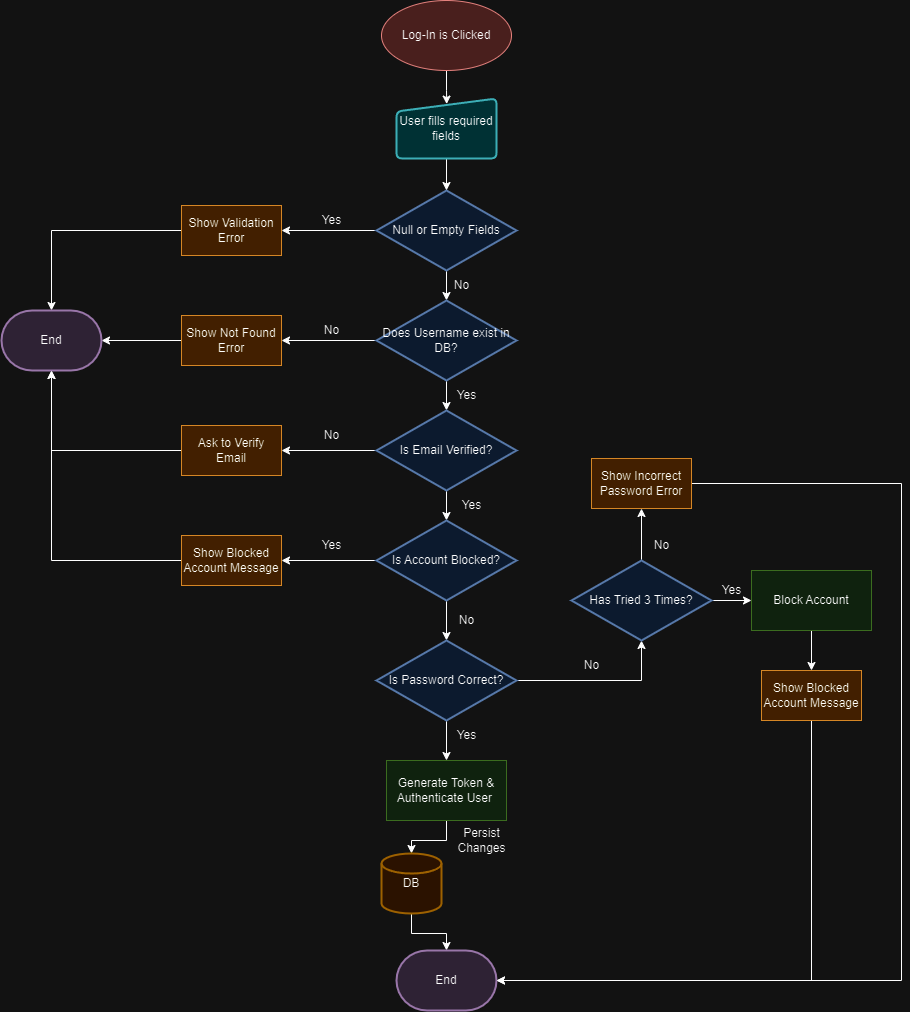

The diagram above was exported from draw.io. Its source (the exported page's mxGraphModel, read from the mxfile embedded in the PNG):
<mxGraphModel dx="2261" dy="750" grid="1" gridSize="10" guides="1" tooltips="1" connect="1" arrows="1" fold="1" page="1" pageScale="1" pageWidth="827" pageHeight="1169" math="0" shadow="0">
  <root>
    <mxCell id="0" />
    <mxCell id="1" parent="0" />
    <mxCell id="75uyfk44gSbij0Wu1246-12" style="edgeStyle=orthogonalEdgeStyle;rounded=0;orthogonalLoop=1;jettySize=auto;html=1;entryX=0.502;entryY=0.093;entryDx=0;entryDy=0;entryPerimeter=0;" edge="1" parent="1" source="75uyfk44gSbij0Wu1246-1" target="75uyfk44gSbij0Wu1246-9">
      <mxGeometry relative="1" as="geometry" />
    </mxCell>
    <mxCell id="75uyfk44gSbij0Wu1246-1" value="Log-In is Clicked" style="ellipse;whiteSpace=wrap;html=1;fillColor=#f8cecc;strokeColor=#b85450;fillStyle=auto;" vertex="1" parent="1">
      <mxGeometry x="360" y="10" width="130" height="70" as="geometry" />
    </mxCell>
    <mxCell id="75uyfk44gSbij0Wu1246-22" style="edgeStyle=orthogonalEdgeStyle;rounded=0;orthogonalLoop=1;jettySize=auto;html=1;entryX=1;entryY=0.5;entryDx=0;entryDy=0;" edge="1" parent="1" source="75uyfk44gSbij0Wu1246-2" target="75uyfk44gSbij0Wu1246-6">
      <mxGeometry relative="1" as="geometry" />
    </mxCell>
    <mxCell id="75uyfk44gSbij0Wu1246-24" style="edgeStyle=orthogonalEdgeStyle;rounded=0;orthogonalLoop=1;jettySize=auto;html=1;entryX=0.5;entryY=0;entryDx=0;entryDy=0;entryPerimeter=0;" edge="1" parent="1" source="75uyfk44gSbij0Wu1246-2" target="75uyfk44gSbij0Wu1246-14">
      <mxGeometry relative="1" as="geometry" />
    </mxCell>
    <mxCell id="75uyfk44gSbij0Wu1246-2" value="Null or Empty Fields" style="strokeWidth=2;html=1;shape=mxgraph.flowchart.decision;whiteSpace=wrap;fillColor=#dae8fc;strokeColor=#6c8ebf;" vertex="1" parent="1">
      <mxGeometry x="355" y="200" width="140" height="80" as="geometry" />
    </mxCell>
    <mxCell id="75uyfk44gSbij0Wu1246-47" style="edgeStyle=orthogonalEdgeStyle;rounded=0;orthogonalLoop=1;jettySize=auto;html=1;entryX=0.5;entryY=0;entryDx=0;entryDy=0;entryPerimeter=0;" edge="1" parent="1" source="75uyfk44gSbij0Wu1246-6" target="75uyfk44gSbij0Wu1246-46">
      <mxGeometry relative="1" as="geometry" />
    </mxCell>
    <mxCell id="75uyfk44gSbij0Wu1246-6" value="Show Validation Error" style="rounded=0;whiteSpace=wrap;html=1;fillColor=#fad7ac;strokeColor=#b46504;" vertex="1" parent="1">
      <mxGeometry x="160" y="215" width="100" height="50" as="geometry" />
    </mxCell>
    <mxCell id="75uyfk44gSbij0Wu1246-11" style="edgeStyle=orthogonalEdgeStyle;rounded=0;orthogonalLoop=1;jettySize=auto;html=1;entryX=0.5;entryY=0;entryDx=0;entryDy=0;entryPerimeter=0;" edge="1" parent="1" source="75uyfk44gSbij0Wu1246-9" target="75uyfk44gSbij0Wu1246-2">
      <mxGeometry relative="1" as="geometry" />
    </mxCell>
    <mxCell id="75uyfk44gSbij0Wu1246-9" value="User fills required fields" style="html=1;strokeWidth=2;shape=manualInput;whiteSpace=wrap;rounded=1;size=13;arcSize=11;fillColor=#b0e3e6;strokeColor=#0e8088;" vertex="1" parent="1">
      <mxGeometry x="375" y="108" width="100" height="60" as="geometry" />
    </mxCell>
    <mxCell id="75uyfk44gSbij0Wu1246-26" style="edgeStyle=orthogonalEdgeStyle;rounded=0;orthogonalLoop=1;jettySize=auto;html=1;entryX=0.5;entryY=0;entryDx=0;entryDy=0;entryPerimeter=0;" edge="1" parent="1" source="75uyfk44gSbij0Wu1246-14" target="75uyfk44gSbij0Wu1246-15">
      <mxGeometry relative="1" as="geometry" />
    </mxCell>
    <mxCell id="75uyfk44gSbij0Wu1246-31" style="edgeStyle=orthogonalEdgeStyle;rounded=0;orthogonalLoop=1;jettySize=auto;html=1;entryX=1;entryY=0.5;entryDx=0;entryDy=0;" edge="1" parent="1" source="75uyfk44gSbij0Wu1246-14" target="75uyfk44gSbij0Wu1246-28">
      <mxGeometry relative="1" as="geometry" />
    </mxCell>
    <mxCell id="75uyfk44gSbij0Wu1246-14" value="Does Username exist in DB?" style="strokeWidth=2;html=1;shape=mxgraph.flowchart.decision;whiteSpace=wrap;fillColor=#dae8fc;strokeColor=#6c8ebf;" vertex="1" parent="1">
      <mxGeometry x="355" y="310" width="140" height="80" as="geometry" />
    </mxCell>
    <mxCell id="75uyfk44gSbij0Wu1246-32" style="edgeStyle=orthogonalEdgeStyle;rounded=0;orthogonalLoop=1;jettySize=auto;html=1;entryX=1;entryY=0.5;entryDx=0;entryDy=0;" edge="1" parent="1" source="75uyfk44gSbij0Wu1246-15" target="75uyfk44gSbij0Wu1246-30">
      <mxGeometry relative="1" as="geometry" />
    </mxCell>
    <mxCell id="75uyfk44gSbij0Wu1246-52" style="edgeStyle=orthogonalEdgeStyle;rounded=0;orthogonalLoop=1;jettySize=auto;html=1;entryX=0.5;entryY=0;entryDx=0;entryDy=0;entryPerimeter=0;" edge="1" parent="1" source="75uyfk44gSbij0Wu1246-15" target="75uyfk44gSbij0Wu1246-51">
      <mxGeometry relative="1" as="geometry" />
    </mxCell>
    <mxCell id="75uyfk44gSbij0Wu1246-15" value="Is Email Verified?" style="strokeWidth=2;html=1;shape=mxgraph.flowchart.decision;whiteSpace=wrap;fillColor=#dae8fc;strokeColor=#6c8ebf;" vertex="1" parent="1">
      <mxGeometry x="355" y="420" width="140" height="80" as="geometry" />
    </mxCell>
    <mxCell id="75uyfk44gSbij0Wu1246-23" value="Yes" style="text;html=1;align=center;verticalAlign=middle;resizable=0;points=[];autosize=1;strokeColor=none;fillColor=none;" vertex="1" parent="1">
      <mxGeometry x="290" y="215" width="40" height="30" as="geometry" />
    </mxCell>
    <mxCell id="75uyfk44gSbij0Wu1246-25" value="No" style="text;html=1;align=center;verticalAlign=middle;resizable=0;points=[];autosize=1;strokeColor=none;fillColor=none;" vertex="1" parent="1">
      <mxGeometry x="420" y="280" width="40" height="30" as="geometry" />
    </mxCell>
    <mxCell id="75uyfk44gSbij0Wu1246-27" value="No" style="text;html=1;align=center;verticalAlign=middle;resizable=0;points=[];autosize=1;strokeColor=none;fillColor=none;" vertex="1" parent="1">
      <mxGeometry x="290" y="325" width="40" height="30" as="geometry" />
    </mxCell>
    <mxCell id="75uyfk44gSbij0Wu1246-48" style="edgeStyle=orthogonalEdgeStyle;rounded=0;orthogonalLoop=1;jettySize=auto;html=1;entryX=1;entryY=0.5;entryDx=0;entryDy=0;entryPerimeter=0;" edge="1" parent="1" source="75uyfk44gSbij0Wu1246-28" target="75uyfk44gSbij0Wu1246-46">
      <mxGeometry relative="1" as="geometry" />
    </mxCell>
    <mxCell id="75uyfk44gSbij0Wu1246-28" value="Show Not Found Error" style="rounded=0;whiteSpace=wrap;html=1;fillColor=#fad7ac;strokeColor=#b46504;" vertex="1" parent="1">
      <mxGeometry x="160" y="325" width="100" height="50" as="geometry" />
    </mxCell>
    <mxCell id="75uyfk44gSbij0Wu1246-49" style="edgeStyle=orthogonalEdgeStyle;rounded=0;orthogonalLoop=1;jettySize=auto;html=1;entryX=0.5;entryY=1;entryDx=0;entryDy=0;entryPerimeter=0;" edge="1" parent="1" source="75uyfk44gSbij0Wu1246-30" target="75uyfk44gSbij0Wu1246-46">
      <mxGeometry relative="1" as="geometry" />
    </mxCell>
    <mxCell id="75uyfk44gSbij0Wu1246-30" value="Ask to Verify Email" style="rounded=0;whiteSpace=wrap;html=1;fillColor=#fad7ac;strokeColor=#b46504;" vertex="1" parent="1">
      <mxGeometry x="160" y="435" width="100" height="50" as="geometry" />
    </mxCell>
    <mxCell id="75uyfk44gSbij0Wu1246-33" value="Yes" style="text;html=1;align=center;verticalAlign=middle;resizable=0;points=[];autosize=1;strokeColor=none;fillColor=none;" vertex="1" parent="1">
      <mxGeometry x="425" y="390" width="40" height="30" as="geometry" />
    </mxCell>
    <mxCell id="75uyfk44gSbij0Wu1246-34" value="Yes" style="text;html=1;align=center;verticalAlign=middle;resizable=0;points=[];autosize=1;strokeColor=none;fillColor=none;" vertex="1" parent="1">
      <mxGeometry x="290" y="540" width="40" height="30" as="geometry" />
    </mxCell>
    <mxCell id="75uyfk44gSbij0Wu1246-71" style="edgeStyle=orthogonalEdgeStyle;rounded=0;orthogonalLoop=1;jettySize=auto;html=1;entryX=0.5;entryY=0;entryDx=0;entryDy=0;entryPerimeter=0;" edge="1" parent="1" source="75uyfk44gSbij0Wu1246-35" target="75uyfk44gSbij0Wu1246-41">
      <mxGeometry relative="1" as="geometry" />
    </mxCell>
    <mxCell id="75uyfk44gSbij0Wu1246-35" value="Generate Token &amp;amp; Authenticate User&amp;nbsp;" style="rounded=0;whiteSpace=wrap;html=1;fillColor=#d5e8d4;strokeColor=#82b366;" vertex="1" parent="1">
      <mxGeometry x="365" y="770" width="120" height="60" as="geometry" />
    </mxCell>
    <mxCell id="75uyfk44gSbij0Wu1246-37" value="No" style="text;html=1;align=center;verticalAlign=middle;resizable=0;points=[];autosize=1;strokeColor=none;fillColor=none;" vertex="1" parent="1">
      <mxGeometry x="290" y="430" width="40" height="30" as="geometry" />
    </mxCell>
    <mxCell id="75uyfk44gSbij0Wu1246-45" style="edgeStyle=orthogonalEdgeStyle;rounded=0;orthogonalLoop=1;jettySize=auto;html=1;entryX=0.5;entryY=0;entryDx=0;entryDy=0;entryPerimeter=0;" edge="1" parent="1" source="75uyfk44gSbij0Wu1246-41" target="75uyfk44gSbij0Wu1246-44">
      <mxGeometry relative="1" as="geometry" />
    </mxCell>
    <mxCell id="75uyfk44gSbij0Wu1246-41" value="DB" style="strokeWidth=2;html=1;shape=mxgraph.flowchart.database;whiteSpace=wrap;fillColor=#ffe6cc;strokeColor=#d79b00;" vertex="1" parent="1">
      <mxGeometry x="360" y="863" width="60" height="60" as="geometry" />
    </mxCell>
    <mxCell id="75uyfk44gSbij0Wu1246-43" value="Persist &lt;br&gt;Changes" style="text;html=1;align=center;verticalAlign=middle;resizable=0;points=[];autosize=1;strokeColor=none;fillColor=none;" vertex="1" parent="1">
      <mxGeometry x="425" y="830" width="70" height="40" as="geometry" />
    </mxCell>
    <mxCell id="75uyfk44gSbij0Wu1246-44" value="End" style="strokeWidth=2;html=1;shape=mxgraph.flowchart.terminator;whiteSpace=wrap;fillColor=#e1d5e7;strokeColor=#9673a6;" vertex="1" parent="1">
      <mxGeometry x="375" y="960" width="100" height="60" as="geometry" />
    </mxCell>
    <mxCell id="75uyfk44gSbij0Wu1246-46" value="End" style="strokeWidth=2;html=1;shape=mxgraph.flowchart.terminator;whiteSpace=wrap;fillColor=#e1d5e7;strokeColor=#9673a6;" vertex="1" parent="1">
      <mxGeometry x="-20" y="320" width="100" height="60" as="geometry" />
    </mxCell>
    <mxCell id="75uyfk44gSbij0Wu1246-55" style="edgeStyle=orthogonalEdgeStyle;rounded=0;orthogonalLoop=1;jettySize=auto;html=1;entryX=1;entryY=0.5;entryDx=0;entryDy=0;" edge="1" parent="1" source="75uyfk44gSbij0Wu1246-51" target="75uyfk44gSbij0Wu1246-53">
      <mxGeometry relative="1" as="geometry" />
    </mxCell>
    <mxCell id="75uyfk44gSbij0Wu1246-58" style="edgeStyle=orthogonalEdgeStyle;rounded=0;orthogonalLoop=1;jettySize=auto;html=1;entryX=0.5;entryY=0;entryDx=0;entryDy=0;entryPerimeter=0;" edge="1" parent="1" source="75uyfk44gSbij0Wu1246-51" target="75uyfk44gSbij0Wu1246-57">
      <mxGeometry relative="1" as="geometry" />
    </mxCell>
    <mxCell id="75uyfk44gSbij0Wu1246-51" value="Is Account Blocked?" style="strokeWidth=2;html=1;shape=mxgraph.flowchart.decision;whiteSpace=wrap;fillColor=#dae8fc;strokeColor=#6c8ebf;" vertex="1" parent="1">
      <mxGeometry x="355" y="530" width="140" height="80" as="geometry" />
    </mxCell>
    <mxCell id="75uyfk44gSbij0Wu1246-56" style="edgeStyle=orthogonalEdgeStyle;rounded=0;orthogonalLoop=1;jettySize=auto;html=1;entryX=0.5;entryY=1;entryDx=0;entryDy=0;entryPerimeter=0;" edge="1" parent="1" source="75uyfk44gSbij0Wu1246-53" target="75uyfk44gSbij0Wu1246-46">
      <mxGeometry relative="1" as="geometry" />
    </mxCell>
    <mxCell id="75uyfk44gSbij0Wu1246-53" value="Show Blocked Account Message" style="rounded=0;whiteSpace=wrap;html=1;fillColor=#fad7ac;strokeColor=#b46504;" vertex="1" parent="1">
      <mxGeometry x="160" y="545" width="100" height="50" as="geometry" />
    </mxCell>
    <mxCell id="75uyfk44gSbij0Wu1246-60" style="edgeStyle=orthogonalEdgeStyle;rounded=0;orthogonalLoop=1;jettySize=auto;html=1;entryX=0.5;entryY=1;entryDx=0;entryDy=0;entryPerimeter=0;" edge="1" parent="1" source="75uyfk44gSbij0Wu1246-57" target="75uyfk44gSbij0Wu1246-59">
      <mxGeometry relative="1" as="geometry" />
    </mxCell>
    <mxCell id="75uyfk44gSbij0Wu1246-70" style="edgeStyle=orthogonalEdgeStyle;rounded=0;orthogonalLoop=1;jettySize=auto;html=1;entryX=0.5;entryY=0;entryDx=0;entryDy=0;" edge="1" parent="1" source="75uyfk44gSbij0Wu1246-57" target="75uyfk44gSbij0Wu1246-35">
      <mxGeometry relative="1" as="geometry" />
    </mxCell>
    <mxCell id="75uyfk44gSbij0Wu1246-57" value="Is Password Correct?" style="strokeWidth=2;html=1;shape=mxgraph.flowchart.decision;whiteSpace=wrap;fillColor=#dae8fc;strokeColor=#6c8ebf;" vertex="1" parent="1">
      <mxGeometry x="355" y="650" width="140" height="80" as="geometry" />
    </mxCell>
    <mxCell id="75uyfk44gSbij0Wu1246-66" style="edgeStyle=orthogonalEdgeStyle;rounded=0;orthogonalLoop=1;jettySize=auto;html=1;entryX=0.5;entryY=1;entryDx=0;entryDy=0;" edge="1" parent="1" source="75uyfk44gSbij0Wu1246-59" target="75uyfk44gSbij0Wu1246-62">
      <mxGeometry relative="1" as="geometry" />
    </mxCell>
    <mxCell id="75uyfk44gSbij0Wu1246-76" style="edgeStyle=orthogonalEdgeStyle;rounded=0;orthogonalLoop=1;jettySize=auto;html=1;entryX=0;entryY=0.5;entryDx=0;entryDy=0;" edge="1" parent="1" source="75uyfk44gSbij0Wu1246-59" target="75uyfk44gSbij0Wu1246-74">
      <mxGeometry relative="1" as="geometry" />
    </mxCell>
    <mxCell id="75uyfk44gSbij0Wu1246-59" value="Has Tried 3 Times?" style="strokeWidth=2;html=1;shape=mxgraph.flowchart.decision;whiteSpace=wrap;fillColor=#dae8fc;strokeColor=#6c8ebf;" vertex="1" parent="1">
      <mxGeometry x="550" y="570" width="140" height="80" as="geometry" />
    </mxCell>
    <mxCell id="75uyfk44gSbij0Wu1246-61" value="No" style="text;html=1;align=center;verticalAlign=middle;resizable=0;points=[];autosize=1;strokeColor=none;fillColor=none;" vertex="1" parent="1">
      <mxGeometry x="550" y="660" width="40" height="30" as="geometry" />
    </mxCell>
    <mxCell id="75uyfk44gSbij0Wu1246-73" style="edgeStyle=orthogonalEdgeStyle;rounded=0;orthogonalLoop=1;jettySize=auto;html=1;entryX=1;entryY=0.5;entryDx=0;entryDy=0;entryPerimeter=0;" edge="1" parent="1" source="75uyfk44gSbij0Wu1246-62" target="75uyfk44gSbij0Wu1246-44">
      <mxGeometry relative="1" as="geometry">
        <Array as="points">
          <mxPoint x="880" y="493" />
          <mxPoint x="880" y="990" />
        </Array>
      </mxGeometry>
    </mxCell>
    <mxCell id="75uyfk44gSbij0Wu1246-62" value="Show Incorrect Password Error" style="rounded=0;whiteSpace=wrap;html=1;fillColor=#fad7ac;strokeColor=#b46504;" vertex="1" parent="1">
      <mxGeometry x="570" y="468" width="100" height="50" as="geometry" />
    </mxCell>
    <mxCell id="75uyfk44gSbij0Wu1246-78" style="edgeStyle=orthogonalEdgeStyle;rounded=0;orthogonalLoop=1;jettySize=auto;html=1;entryX=1;entryY=0.5;entryDx=0;entryDy=0;entryPerimeter=0;" edge="1" parent="1" source="75uyfk44gSbij0Wu1246-63" target="75uyfk44gSbij0Wu1246-44">
      <mxGeometry relative="1" as="geometry">
        <Array as="points">
          <mxPoint x="790" y="990" />
        </Array>
      </mxGeometry>
    </mxCell>
    <mxCell id="75uyfk44gSbij0Wu1246-63" value="Show Blocked Account Message" style="rounded=0;whiteSpace=wrap;html=1;fillColor=#fad7ac;strokeColor=#b46504;" vertex="1" parent="1">
      <mxGeometry x="740" y="680" width="100" height="50" as="geometry" />
    </mxCell>
    <mxCell id="75uyfk44gSbij0Wu1246-65" value="Yes" style="text;html=1;align=center;verticalAlign=middle;resizable=0;points=[];autosize=1;strokeColor=none;fillColor=none;" vertex="1" parent="1">
      <mxGeometry x="690" y="585" width="40" height="30" as="geometry" />
    </mxCell>
    <mxCell id="75uyfk44gSbij0Wu1246-69" value="No" style="text;html=1;align=center;verticalAlign=middle;resizable=0;points=[];autosize=1;strokeColor=none;fillColor=none;" vertex="1" parent="1">
      <mxGeometry x="620" y="540" width="40" height="30" as="geometry" />
    </mxCell>
    <mxCell id="75uyfk44gSbij0Wu1246-77" style="edgeStyle=orthogonalEdgeStyle;rounded=0;orthogonalLoop=1;jettySize=auto;html=1;entryX=0.5;entryY=0;entryDx=0;entryDy=0;" edge="1" parent="1" source="75uyfk44gSbij0Wu1246-74" target="75uyfk44gSbij0Wu1246-63">
      <mxGeometry relative="1" as="geometry" />
    </mxCell>
    <mxCell id="75uyfk44gSbij0Wu1246-74" value="Block Account" style="rounded=0;whiteSpace=wrap;html=1;fillColor=#d5e8d4;strokeColor=#82b366;" vertex="1" parent="1">
      <mxGeometry x="730" y="580" width="120" height="60" as="geometry" />
    </mxCell>
    <mxCell id="75uyfk44gSbij0Wu1246-79" value="Yes" style="text;html=1;align=center;verticalAlign=middle;resizable=0;points=[];autosize=1;strokeColor=none;fillColor=none;" vertex="1" parent="1">
      <mxGeometry x="430" y="500" width="40" height="30" as="geometry" />
    </mxCell>
    <mxCell id="75uyfk44gSbij0Wu1246-80" value="No" style="text;html=1;align=center;verticalAlign=middle;resizable=0;points=[];autosize=1;strokeColor=none;fillColor=none;" vertex="1" parent="1">
      <mxGeometry x="425" y="615" width="40" height="30" as="geometry" />
    </mxCell>
    <mxCell id="75uyfk44gSbij0Wu1246-81" value="Yes" style="text;html=1;align=center;verticalAlign=middle;resizable=0;points=[];autosize=1;strokeColor=none;fillColor=none;" vertex="1" parent="1">
      <mxGeometry x="425" y="730" width="40" height="30" as="geometry" />
    </mxCell>
  </root>
</mxGraphModel>